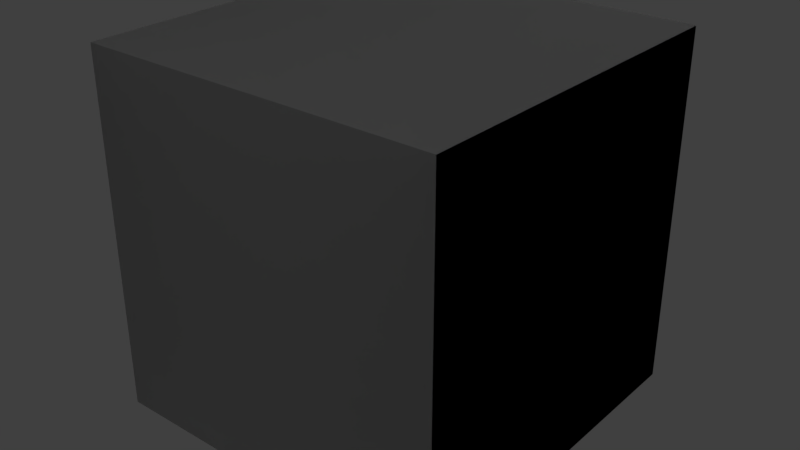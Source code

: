 # Source: Medium_Cube_Carbon6_Letters.blend  (saved by Blender 2.79.0; exported with 4.5.12 LTS)
import bpy
from mathutils import Matrix  # noqa: F401  (used for matrix-valued properties, if any)

bpy.ops.wm.read_factory_settings(use_empty=True)
scene = bpy.context.scene
scene.name = 'Scene'

# ---- collections
col_collection_1 = bpy.data.collections.new('Collection 1'); scene.collection.children.link(col_collection_1)

# ---- materials (node trees are filled in below, after node groups)
mat_rc_cube_mk2_flat_001 = bpy.data.materials.new('RC_Cube_MK2_Flat.001')
mat_rc_cube_mk2_flat_001.alpha_threshold = 0.0
mat_rc_cube_mk2_flat_001.use_transparent_shadow = False
mat_rc_cube_mk2_flat_001.roughness = 0.5
mat_rc_cube_mk2_flat = bpy.data.materials.new('RC_Cube_MK2_Flat')
mat_rc_cube_mk2_flat.alpha_threshold = 0.0
mat_rc_cube_mk2_flat.use_transparent_shadow = False
mat_rc_cube_mk2_flat.roughness = 0.5

# ---- material node trees

# ---- world
world_world = bpy.data.worlds.new('World'); scene.world = world_world
world_world.color = (0.05088, 0.05088, 0.05088)
world_world.use_sun_shadow = False
world_world.sun_shadow_jitter_overblur = 0.0
world_world.cycles.sampling_method = 'MANUAL'

# ---- lights
light_lamp = bpy.data.lights.new('Lamp', 'POINT')
light_lamp.transmission_factor = 0.0
light_lamp.cutoff_distance = 30.0
light_lamp.energy = 100.0
light_lamp.shadow_buffer_clip_start = 1.001
light_lamp.shadow_soft_size = 0.1
light_lamp.shadow_maximum_resolution = 0.006
light_lamp.use_absolute_resolution = True

# ---- meshes
me_rc_cube_mk2_flat_001 = bpy.data.meshes.new('RC_Cube_MK2_Flat.001')
me_rc_cube_mk2_flat_001.from_pydata([(0.5, -0.5, -0.5), (0.5, -0.5, 0.5), (-0.5, -0.5, 0.5), (-0.5, -0.5, -0.5), (-0.5, -0.5, 0.5), (0.5, -0.5, 0.5), (0.5, 0.5, 0.5), (-0.5, 0.5, 0.5), (0.5, 0.5, 0.5), (0.5, -0.5, 0.5), (0.5, -0.5, -0.5), (0.5, 0.5, -0.5), (-0.5, -0.5, -0.5), (-0.5, -0.5, 0.5), (-0.5, 0.5, 0.5), (-0.5, 0.5, -0.5), (-0.5, 0.5, 0.5), (0.5, 0.5, 0.5), (0.5, 0.5, -0.5), (-0.5, 0.5, -0.5), (-0.5, 0.5, -0.5), (0.5, 0.5, -0.5), (0.5, -0.5, -0.5), (-0.5, -0.5, -0.5)], [], [(0, 1, 2), (0, 2, 3), (4, 5, 6), (4, 6, 7), (8, 9, 10), (8, 10, 11), (12, 13, 14), (12, 14, 15), (16, 17, 18), (16, 18, 19), (20, 21, 22), (20, 22, 23)])
me_rc_cube_mk2_flat_001.polygons.foreach_set('use_smooth', [True] * 12)
_k = set([(0, 1), (0, 3), (1, 2), (2, 3), (4, 5), (4, 7), (5, 6), (6, 7), (8, 9), (8, 11), (9, 10), (10, 11), (12, 13), (12, 15), (13, 14), (14, 15), (16, 17), (16, 19), (17, 18), (18, 19), (20, 21), (20, 23), (21, 22), (22, 23)])
me_rc_cube_mk2_flat_001.attributes.new('sharp_edge', 'BOOLEAN', 'EDGE').data.foreach_set('value', [ (min(e.vertices), max(e.vertices)) in _k for e in me_rc_cube_mk2_flat_001.edges])
_uv = me_rc_cube_mk2_flat_001.uv_layers.new(name='UVMap')
_uv.uv.foreach_set('vector', [0.2594, 0.9814, 0.2594, 0.5124, 0.4939, 0.5124, 0.2594, 0.9814, 0.4939, 0.5124, 0.4939, 0.9814, 0.7435, 0.9814, 0.509, 0.9814, 0.509, 0.5124, 0.7435, 0.9814, 0.509, 0.5124, 0.7435, 0.5124, 0.2437, 0.5124, 0.2437, 0.9814, 0.009199, 0.9814, 0.2437, 0.5124, 0.009199, 0.9814, 0.009199, 0.5124, 0.7435, 0.4819, 0.5091, 0.4819, 0.5091, 0.01296, 0.7435, 0.4819, 0.5091, 0.01296, 0.7435, 0.01296, 0.2435, 0.4817, 0.009018, 0.4817, 0.009018, 0.01276, 0.2435, 0.4817, 0.009018, 0.01276, 0.2435, 0.01276, 0.4946, 0.4811, 0.2601, 0.4811, 0.2601, 0.01217, 0.4946, 0.4811, 0.2601, 0.01217, 0.4946, 0.01217])
me_rc_cube_mk2_flat_001.materials.append(mat_rc_cube_mk2_flat_001)
me_rc_cube_mk2_flat_001.use_remesh_preserve_volume = False
me_rc_cube_mk2_flat_001.use_remesh_preserve_attributes = False
me_rc_cube_mk2_flat_001.use_mirror_vertex_groups = False
me_rc_cube_mk2_flat_001.update()
me_rc_cube_mk2_flat_001.normals_split_custom_set([tuple(v) for v in zip(*[iter([0.0, -1.0, 0.0, 0.0, -1.0, 0.0, 0.0, -1.0, 0.0, 0.0, -1.0, 0.0, 0.0, -1.0, 0.0, 0.0, -1.0, 0.0, 0.0, 0.0, 1.0, 0.0, 0.0, 1.0, 0.0, 0.0, 1.0, 0.0, 0.0, 1.0, 0.0, 0.0, 1.0, 0.0, 0.0, 1.0, 1.0, 0.0, 0.0, 1.0, 0.0, 0.0, 1.0, 0.0, 0.0, 1.0, 0.0, 0.0, 1.0, 0.0, 0.0, 1.0, 0.0, 0.0, -1.0, 0.0, 0.0, -1.0, 0.0, 0.0, -1.0, 0.0, 0.0, -1.0, 0.0, 0.0, -1.0, 0.0, 0.0, -1.0, 0.0, 0.0, 0.0, 1.0, 0.0, 0.0, 1.0, 0.0, 0.0, 1.0, 0.0, 0.0, 1.0, 0.0, 0.0, 1.0, 0.0, 0.0, 1.0, 0.0, 0.0, 0.0, -1.0, 0.0, 0.0, -1.0, 0.0, 0.0, -1.0, 0.0, 0.0, -1.0, 0.0, 0.0, -1.0, 0.0, 0.0, -1.0])] * 3)])
me_rc_cube_mk2_flat = bpy.data.meshes.new('RC_Cube_MK2_Flat')
me_rc_cube_mk2_flat.from_pydata([(0.5, -0.5, -0.5), (0.5, -0.5, 0.5), (-0.5, -0.5, 0.5), (-0.5, -0.5, -0.5), (-0.5, -0.5, 0.5), (0.5, -0.5, 0.5), (0.5, 0.5, 0.5), (-0.5, 0.5, 0.5), (0.5, 0.5, 0.5), (0.5, -0.5, 0.5), (0.5, -0.5, -0.5), (0.5, 0.5, -0.5), (-0.5, -0.5, -0.5), (-0.5, -0.5, 0.5), (-0.5, 0.5, 0.5), (-0.5, 0.5, -0.5), (-0.5, 0.5, 0.5), (0.5, 0.5, 0.5), (0.5, 0.5, -0.5), (-0.5, 0.5, -0.5), (-0.5, 0.5, -0.5), (0.5, 0.5, -0.5), (0.5, -0.5, -0.5), (-0.5, -0.5, -0.5)], [], [(0, 1, 2), (0, 2, 3), (4, 5, 6), (4, 6, 7), (8, 9, 10), (8, 10, 11), (12, 13, 14), (12, 14, 15), (16, 17, 18), (16, 18, 19), (20, 21, 22), (20, 22, 23)])
me_rc_cube_mk2_flat.polygons.foreach_set('use_smooth', [True] * 12)
_k = set([(0, 1), (0, 3), (1, 2), (2, 3), (4, 5), (4, 7), (5, 6), (6, 7), (8, 9), (8, 11), (9, 10), (10, 11), (12, 13), (12, 15), (13, 14), (14, 15), (16, 17), (16, 19), (17, 18), (18, 19), (20, 21), (20, 23), (21, 22), (22, 23)])
me_rc_cube_mk2_flat.attributes.new('sharp_edge', 'BOOLEAN', 'EDGE').data.foreach_set('value', [ (min(e.vertices), max(e.vertices)) in _k for e in me_rc_cube_mk2_flat.edges])
_uv = me_rc_cube_mk2_flat.uv_layers.new(name='UVMap')
_uv.uv.foreach_set('vector', [0.2594, 0.9814, 0.2594, 0.5124, 0.4939, 0.5124, 0.2594, 0.9814, 0.4939, 0.5124, 0.4939, 0.9814, 0.7435, 0.9814, 0.509, 0.9814, 0.509, 0.5124, 0.7435, 0.9814, 0.509, 0.5124, 0.7435, 0.5124, 0.2437, 0.5124, 0.2437, 0.9814, 0.009199, 0.9814, 0.2437, 0.5124, 0.009199, 0.9814, 0.009199, 0.5124, 0.7435, 0.4819, 0.5091, 0.4819, 0.5091, 0.01296, 0.7435, 0.4819, 0.5091, 0.01296, 0.7435, 0.01296, 0.2435, 0.4817, 0.009018, 0.4817, 0.009018, 0.01276, 0.2435, 0.4817, 0.009018, 0.01276, 0.2435, 0.01276, 0.4946, 0.4811, 0.2601, 0.4811, 0.2601, 0.01217, 0.4946, 0.4811, 0.2601, 0.01217, 0.4946, 0.01217])
me_rc_cube_mk2_flat.materials.append(mat_rc_cube_mk2_flat)
me_rc_cube_mk2_flat.use_remesh_preserve_volume = False
me_rc_cube_mk2_flat.use_remesh_preserve_attributes = False
me_rc_cube_mk2_flat.use_mirror_vertex_groups = False
me_rc_cube_mk2_flat.update()
me_rc_cube_mk2_flat.normals_split_custom_set([tuple(v) for v in zip(*[iter([0.0, -1.0, 0.0, 0.0, -1.0, 0.0, 0.0, -1.0, 0.0, 0.0, -1.0, 0.0, 0.0, -1.0, 0.0, 0.0, -1.0, 0.0, 0.0, 0.0, 1.0, 0.0, 0.0, 1.0, 0.0, 0.0, 1.0, 0.0, 0.0, 1.0, 0.0, 0.0, 1.0, 0.0, 0.0, 1.0, 1.0, 0.0, 0.0, 1.0, 0.0, 0.0, 1.0, 0.0, 0.0, 1.0, 0.0, 0.0, 1.0, 0.0, 0.0, 1.0, 0.0, 0.0, -1.0, 0.0, 0.0, -1.0, 0.0, 0.0, -1.0, 0.0, 0.0, -1.0, 0.0, 0.0, -1.0, 0.0, 0.0, -1.0, 0.0, 0.0, 0.0, 1.0, 0.0, 0.0, 1.0, 0.0, 0.0, 1.0, 0.0, 0.0, 1.0, 0.0, 0.0, 1.0, 0.0, 0.0, 1.0, 0.0, 0.0, 0.0, -1.0, 0.0, 0.0, -1.0, 0.0, 0.0, -1.0, 0.0, 0.0, -1.0, 0.0, 0.0, -1.0, 0.0, 0.0, -1.0])] * 3)])

# ---- objects
ob_rc_cube_mk2_flat_001 = bpy.data.objects.new('RC_Cube_MK2_Flat.001', me_rc_cube_mk2_flat_001)
ob_rc_cube_mk2_flat = bpy.data.objects.new('RC_Cube_MK2_Flat', me_rc_cube_mk2_flat)
ob_lamp = bpy.data.objects.new('Lamp', light_lamp)

# ---- transforms, parenting, visibility, modifiers, constraints
ob_rc_cube_mk2_flat_001.location = (0.0, 0.0, 0.0)
ob_rc_cube_mk2_flat_001.rotation_euler = (1.571, -0.0, 0.0)
ob_rc_cube_mk2_flat_001.lineart.crease_threshold = 0.0
ob_rc_cube_mk2_flat.location = (0.0, 0.0, 0.0)
ob_rc_cube_mk2_flat.rotation_euler = (1.571, -0.0, 0.0)
ob_rc_cube_mk2_flat.lineart.crease_threshold = 0.0
ob_lamp.location = (4.076, 1.005, 5.904)
ob_lamp.rotation_euler = (0.6503, 0.05522, 1.866)
ob_lamp.lock_rotations_4d = False
ob_lamp.empty_display_type = 'ARROWS'
ob_lamp.color = (0.0, 0.0, 0.0, 0.0)
ob_lamp.lineart.crease_threshold = 0.0

# ---- collection membership
col_collection_1.objects.link(ob_rc_cube_mk2_flat_001)
col_collection_1.objects.link(ob_rc_cube_mk2_flat)
col_collection_1.objects.link(ob_lamp)

# ---- scene / render settings (as saved in the file)
scene.frame_start = 1; scene.frame_end = 250; scene.frame_set(1)
scene.render.engine = 'BLENDER_EEVEE_NEXT'
scene.render.resolution_percentage = 50
scene.render.dither_intensity = 0.0
scene.cycles.use_denoising = False
scene.cycles.samples = 128
scene.cycles.sampling_pattern = 'TABULATED_SOBOL'
scene.cycles.use_adaptive_sampling = False
scene.cycles.use_light_tree = False
scene.cycles.blur_glossy = 0.0
scene.cycles.sample_clamp_indirect = 0.0
scene.view_settings.view_transform = 'Standard'
bpy.context.view_layer.update()

# ---- added for rendering (the .blend has no active camera): camera
cam_auto = bpy.data.cameras.new('AutoCamera')
cam_auto.lens = 50.0
cam_auto.sensor_width = 36.0
cam_auto.clip_end = 1000.0
ob_auto_camera = bpy.data.objects.new('AutoCamera', cam_auto)
scene.collection.objects.link(ob_auto_camera)
ob_auto_camera.location = (1.60254, -1.92304, 1.28203)
ob_auto_camera.rotation_euler = (1.09748, -7.21219e-08, 0.694738)
scene.camera = ob_auto_camera
bpy.context.view_layer.update()
